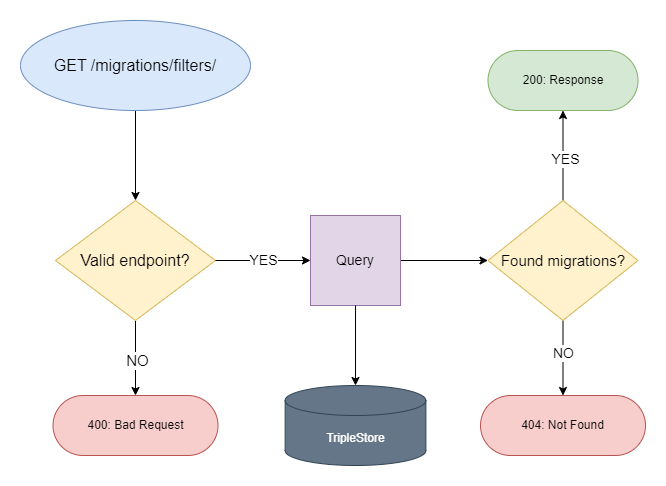

The diagram above was exported from draw.io. Its source (the exported page's mxGraphModel, read from the mxfile embedded in the PNG):
<mxGraphModel dx="2261" dy="772" grid="1" gridSize="10" guides="1" tooltips="1" connect="1" arrows="1" fold="1" page="1" pageScale="1" pageWidth="827" pageHeight="1169" math="0" shadow="0">
  <root>
    <mxCell id="0" />
    <mxCell id="1" parent="0" />
    <mxCell id="Ri7fOcmwGZ_h022B-nyI-7" style="edgeStyle=orthogonalEdgeStyle;rounded=0;orthogonalLoop=1;jettySize=auto;html=1;entryX=0.5;entryY=0;entryDx=0;entryDy=0;" parent="1" source="Ri7fOcmwGZ_h022B-nyI-1" target="Ri7fOcmwGZ_h022B-nyI-6" edge="1">
      <mxGeometry relative="1" as="geometry" />
    </mxCell>
    <mxCell id="Ri7fOcmwGZ_h022B-nyI-1" value="&lt;span style=&quot;font-size: 16px;&quot;&gt;GET /migrations/filters/&lt;/span&gt;" style="ellipse;whiteSpace=wrap;html=1;fillColor=#dae8fc;strokeColor=#6c8ebf;" parent="1" vertex="1">
      <mxGeometry x="-120" y="180" width="230" height="90" as="geometry" />
    </mxCell>
    <mxCell id="Ri7fOcmwGZ_h022B-nyI-8" style="edgeStyle=orthogonalEdgeStyle;rounded=0;orthogonalLoop=1;jettySize=auto;html=1;entryX=0.5;entryY=0;entryDx=0;entryDy=0;" parent="1" source="Ri7fOcmwGZ_h022B-nyI-6" target="Ri7fOcmwGZ_h022B-nyI-12" edge="1">
      <mxGeometry relative="1" as="geometry">
        <mxPoint x="-5" y="550" as="targetPoint" />
      </mxGeometry>
    </mxCell>
    <mxCell id="Ri7fOcmwGZ_h022B-nyI-9" value="&lt;font style=&quot;font-size: 15px;&quot;&gt;NO&lt;/font&gt;" style="edgeLabel;html=1;align=center;verticalAlign=middle;resizable=0;points=[];" parent="Ri7fOcmwGZ_h022B-nyI-8" connectable="0" vertex="1">
      <mxGeometry x="0.2905" y="1" relative="1" as="geometry">
        <mxPoint y="-9" as="offset" />
      </mxGeometry>
    </mxCell>
    <mxCell id="Ri7fOcmwGZ_h022B-nyI-6" value="&lt;font style=&quot;font-size: 16px;&quot;&gt;Valid endpoint?&lt;/font&gt;" style="rhombus;whiteSpace=wrap;html=1;fillColor=#fff2cc;strokeColor=#d6b656;" parent="1" vertex="1">
      <mxGeometry x="-85" y="360" width="160" height="120" as="geometry" />
    </mxCell>
    <mxCell id="Ri7fOcmwGZ_h022B-nyI-12" value="400: Bad Request" style="rounded=1;whiteSpace=wrap;html=1;arcSize=50;fillColor=#f8cecc;strokeColor=#b85450;" parent="1" vertex="1">
      <mxGeometry x="-87.5" y="555" width="165" height="60" as="geometry" />
    </mxCell>
    <mxCell id="Ri7fOcmwGZ_h022B-nyI-42" style="edgeStyle=orthogonalEdgeStyle;rounded=0;orthogonalLoop=1;jettySize=auto;html=1;entryX=0;entryY=0.5;entryDx=0;entryDy=0;exitX=1;exitY=0.5;exitDx=0;exitDy=0;" parent="1" source="Ri7fOcmwGZ_h022B-nyI-6" target="Ri7fOcmwGZ_h022B-nyI-21" edge="1">
      <mxGeometry relative="1" as="geometry">
        <mxPoint x="320" y="420" as="sourcePoint" />
      </mxGeometry>
    </mxCell>
    <mxCell id="Ri7fOcmwGZ_h022B-nyI-43" value="&lt;font style=&quot;font-size: 14px;&quot;&gt;YES&lt;/font&gt;" style="edgeLabel;html=1;align=center;verticalAlign=middle;resizable=0;points=[];" parent="Ri7fOcmwGZ_h022B-nyI-42" connectable="0" vertex="1">
      <mxGeometry x="-0.016" y="1" relative="1" as="geometry">
        <mxPoint as="offset" />
      </mxGeometry>
    </mxCell>
    <mxCell id="Ri7fOcmwGZ_h022B-nyI-29" style="edgeStyle=orthogonalEdgeStyle;rounded=0;orthogonalLoop=1;jettySize=auto;html=1;entryX=0;entryY=0.5;entryDx=0;entryDy=0;" parent="1" source="Ri7fOcmwGZ_h022B-nyI-21" target="Ri7fOcmwGZ_h022B-nyI-28" edge="1">
      <mxGeometry relative="1" as="geometry" />
    </mxCell>
    <mxCell id="Ri7fOcmwGZ_h022B-nyI-21" value="&lt;font style=&quot;font-size: 14px;&quot;&gt;Query&lt;/font&gt;" style="whiteSpace=wrap;html=1;aspect=fixed;fillColor=#e1d5e7;strokeColor=#9673a6;" parent="1" vertex="1">
      <mxGeometry x="170" y="375" width="90" height="90" as="geometry" />
    </mxCell>
    <mxCell id="Ri7fOcmwGZ_h022B-nyI-26" value="TripleStore" style="shape=cylinder3;whiteSpace=wrap;html=1;boundedLbl=1;backgroundOutline=1;size=15;fillColor=#647687;fontColor=#ffffff;strokeColor=#314354;" parent="1" vertex="1">
      <mxGeometry x="144.63" y="545" width="140.75" height="80" as="geometry" />
    </mxCell>
    <mxCell id="Ri7fOcmwGZ_h022B-nyI-27" style="edgeStyle=orthogonalEdgeStyle;rounded=0;orthogonalLoop=1;jettySize=auto;html=1;entryX=0.5;entryY=0;entryDx=0;entryDy=0;entryPerimeter=0;" parent="1" source="Ri7fOcmwGZ_h022B-nyI-21" target="Ri7fOcmwGZ_h022B-nyI-26" edge="1">
      <mxGeometry relative="1" as="geometry" />
    </mxCell>
    <mxCell id="Ri7fOcmwGZ_h022B-nyI-31" style="edgeStyle=orthogonalEdgeStyle;rounded=0;orthogonalLoop=1;jettySize=auto;html=1;entryX=0.5;entryY=0;entryDx=0;entryDy=0;" parent="1" source="Ri7fOcmwGZ_h022B-nyI-28" target="Ri7fOcmwGZ_h022B-nyI-30" edge="1">
      <mxGeometry relative="1" as="geometry" />
    </mxCell>
    <mxCell id="Ri7fOcmwGZ_h022B-nyI-32" value="&lt;font style=&quot;font-size: 14px;&quot;&gt;NO&lt;/font&gt;" style="edgeLabel;html=1;align=center;verticalAlign=middle;resizable=0;points=[];" parent="Ri7fOcmwGZ_h022B-nyI-31" connectable="0" vertex="1">
      <mxGeometry x="-0.136" relative="1" as="geometry">
        <mxPoint as="offset" />
      </mxGeometry>
    </mxCell>
    <mxCell id="Ri7fOcmwGZ_h022B-nyI-45" style="edgeStyle=orthogonalEdgeStyle;rounded=0;orthogonalLoop=1;jettySize=auto;html=1;exitX=0.5;exitY=0;exitDx=0;exitDy=0;entryX=0.5;entryY=1;entryDx=0;entryDy=0;" parent="1" source="Ri7fOcmwGZ_h022B-nyI-28" target="Ri7fOcmwGZ_h022B-nyI-34" edge="1">
      <mxGeometry relative="1" as="geometry" />
    </mxCell>
    <mxCell id="Ri7fOcmwGZ_h022B-nyI-46" value="&lt;font style=&quot;font-size: 14px;&quot;&gt;YES&lt;/font&gt;" style="edgeLabel;html=1;align=center;verticalAlign=middle;resizable=0;points=[];" parent="Ri7fOcmwGZ_h022B-nyI-45" connectable="0" vertex="1">
      <mxGeometry x="0.181" y="-2" relative="1" as="geometry">
        <mxPoint y="11" as="offset" />
      </mxGeometry>
    </mxCell>
    <mxCell id="Ri7fOcmwGZ_h022B-nyI-28" value="&lt;font style=&quot;font-size: 15px;&quot;&gt;Found migrations?&lt;/font&gt;" style="rhombus;whiteSpace=wrap;html=1;fillColor=#fff2cc;strokeColor=#d6b656;" parent="1" vertex="1">
      <mxGeometry x="347.5" y="360" width="150" height="120" as="geometry" />
    </mxCell>
    <mxCell id="Ri7fOcmwGZ_h022B-nyI-30" value="404: Not Found" style="rounded=1;whiteSpace=wrap;html=1;arcSize=50;fillColor=#f8cecc;strokeColor=#b85450;" parent="1" vertex="1">
      <mxGeometry x="340" y="555" width="165" height="60" as="geometry" />
    </mxCell>
    <mxCell id="Ri7fOcmwGZ_h022B-nyI-34" value="200: Response" style="rounded=1;whiteSpace=wrap;html=1;arcSize=50;fillColor=#d5e8d4;strokeColor=#82b366;" parent="1" vertex="1">
      <mxGeometry x="347.5" y="210" width="150" height="60" as="geometry" />
    </mxCell>
  </root>
</mxGraphModel>